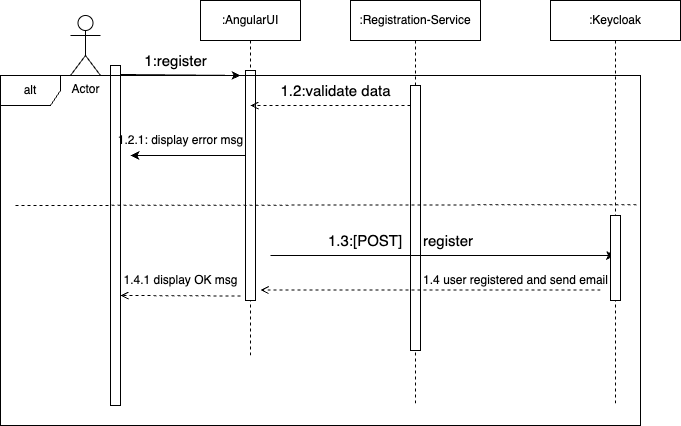

The diagram above was exported from draw.io. Its source (the exported page's mxGraphModel, read from the mxfile embedded in the PNG):
<mxGraphModel dx="2084" dy="1214" grid="1" gridSize="10" guides="1" tooltips="1" connect="1" arrows="1" fold="1" page="1" pageScale="1" pageWidth="850" pageHeight="1100" background="#ffffff" math="0" shadow="0">
  <root>
    <mxCell id="0" />
    <mxCell id="1" parent="0" />
    <mxCell id="aM9ryv3xv72pqoxQDRHE-1" value=":AngularUI" style="shape=umlLifeline;perimeter=lifelinePerimeter;whiteSpace=wrap;html=1;container=0;dropTarget=0;collapsible=0;recursiveResize=0;outlineConnect=0;portConstraint=eastwest;newEdgeStyle={&quot;edgeStyle&quot;:&quot;elbowEdgeStyle&quot;,&quot;elbow&quot;:&quot;vertical&quot;,&quot;curved&quot;:0,&quot;rounded&quot;:0};" parent="1" vertex="1">
      <mxGeometry x="150" y="5" width="100" height="355" as="geometry" />
    </mxCell>
    <mxCell id="ylP2MBt65IGX7B9npRkl-21" style="edgeStyle=elbowEdgeStyle;rounded=0;orthogonalLoop=1;jettySize=auto;html=1;elbow=vertical;curved=0;" edge="1" parent="aM9ryv3xv72pqoxQDRHE-1" source="aM9ryv3xv72pqoxQDRHE-2">
      <mxGeometry relative="1" as="geometry">
        <mxPoint x="-70" y="155" as="targetPoint" />
      </mxGeometry>
    </mxCell>
    <mxCell id="aM9ryv3xv72pqoxQDRHE-2" value="" style="html=1;points=[];perimeter=orthogonalPerimeter;outlineConnect=0;targetShapes=umlLifeline;portConstraint=eastwest;newEdgeStyle={&quot;edgeStyle&quot;:&quot;elbowEdgeStyle&quot;,&quot;elbow&quot;:&quot;vertical&quot;,&quot;curved&quot;:0,&quot;rounded&quot;:0};" parent="aM9ryv3xv72pqoxQDRHE-1" vertex="1">
      <mxGeometry x="45" y="70" width="10" height="230" as="geometry" />
    </mxCell>
    <mxCell id="ylP2MBt65IGX7B9npRkl-1" value="Actor" style="shape=umlActor;verticalLabelPosition=bottom;verticalAlign=top;html=1;outlineConnect=0;" vertex="1" parent="1">
      <mxGeometry x="20" y="20" width="30" height="60" as="geometry" />
    </mxCell>
    <mxCell id="ylP2MBt65IGX7B9npRkl-4" value="1:register" style="text;html=1;align=center;verticalAlign=middle;resizable=0;points=[];autosize=1;strokeColor=none;fillColor=none;fontSize=15;strokeWidth=4;" vertex="1" parent="1">
      <mxGeometry x="80" y="50" width="90" height="30" as="geometry" />
    </mxCell>
    <mxCell id="ylP2MBt65IGX7B9npRkl-6" value="" style="html=1;points=[];perimeter=orthogonalPerimeter;outlineConnect=0;targetShapes=umlLifeline;portConstraint=eastwest;newEdgeStyle={&quot;edgeStyle&quot;:&quot;elbowEdgeStyle&quot;,&quot;elbow&quot;:&quot;vertical&quot;,&quot;curved&quot;:0,&quot;rounded&quot;:0};" vertex="1" parent="1">
      <mxGeometry x="60" y="70" width="10" height="340" as="geometry" />
    </mxCell>
    <mxCell id="ylP2MBt65IGX7B9npRkl-7" value="" style="endArrow=classic;html=1;rounded=0;" edge="1" parent="1">
      <mxGeometry width="50" height="50" relative="1" as="geometry">
        <mxPoint x="70" y="79" as="sourcePoint" />
        <mxPoint x="190" y="80" as="targetPoint" />
      </mxGeometry>
    </mxCell>
    <mxCell id="ylP2MBt65IGX7B9npRkl-14" value=":Registration-Service" style="shape=umlLifeline;perimeter=lifelinePerimeter;whiteSpace=wrap;html=1;container=0;dropTarget=0;collapsible=0;recursiveResize=0;outlineConnect=0;portConstraint=eastwest;newEdgeStyle={&quot;edgeStyle&quot;:&quot;elbowEdgeStyle&quot;,&quot;elbow&quot;:&quot;vertical&quot;,&quot;curved&quot;:0,&quot;rounded&quot;:0};" vertex="1" parent="1">
      <mxGeometry x="300" y="5" width="130" height="405" as="geometry" />
    </mxCell>
    <mxCell id="ylP2MBt65IGX7B9npRkl-15" value="" style="html=1;points=[];perimeter=orthogonalPerimeter;outlineConnect=0;targetShapes=umlLifeline;portConstraint=eastwest;newEdgeStyle={&quot;edgeStyle&quot;:&quot;elbowEdgeStyle&quot;,&quot;elbow&quot;:&quot;vertical&quot;,&quot;curved&quot;:0,&quot;rounded&quot;:0};" vertex="1" parent="ylP2MBt65IGX7B9npRkl-14">
      <mxGeometry x="60" y="85" width="10" height="265" as="geometry" />
    </mxCell>
    <mxCell id="ylP2MBt65IGX7B9npRkl-16" value="" style="endArrow=classic;html=1;rounded=0;" edge="1" parent="1" target="ylP2MBt65IGX7B9npRkl-25">
      <mxGeometry width="50" height="50" relative="1" as="geometry">
        <mxPoint x="220" y="260" as="sourcePoint" />
        <mxPoint x="530" y="260" as="targetPoint" />
      </mxGeometry>
    </mxCell>
    <mxCell id="ylP2MBt65IGX7B9npRkl-17" value="1.3:[POST]&amp;nbsp; &amp;nbsp; &amp;nbsp;register" style="text;html=1;align=center;verticalAlign=middle;resizable=0;points=[];autosize=1;strokeColor=none;fillColor=none;fontSize=15;strokeWidth=4;" vertex="1" parent="1">
      <mxGeometry x="265" y="230" width="170" height="30" as="geometry" />
    </mxCell>
    <mxCell id="ylP2MBt65IGX7B9npRkl-18" style="edgeStyle=elbowEdgeStyle;rounded=0;orthogonalLoop=1;jettySize=auto;html=1;elbow=vertical;curved=0;dashed=1;endArrow=open;endFill=0;" edge="1" parent="1">
      <mxGeometry relative="1" as="geometry">
        <mxPoint x="360" y="110" as="sourcePoint" />
        <mxPoint x="200" y="110" as="targetPoint" />
        <Array as="points">
          <mxPoint x="290" y="110" />
        </Array>
      </mxGeometry>
    </mxCell>
    <mxCell id="ylP2MBt65IGX7B9npRkl-20" value="1.2:validate data" style="text;html=1;align=center;verticalAlign=middle;resizable=0;points=[];autosize=1;strokeColor=none;fillColor=none;fontSize=15;strokeWidth=4;" vertex="1" parent="1">
      <mxGeometry x="220" y="80" width="130" height="30" as="geometry" />
    </mxCell>
    <mxCell id="ylP2MBt65IGX7B9npRkl-22" value="1.2.1: display error msg" style="text;html=1;align=center;verticalAlign=middle;resizable=0;points=[];autosize=1;strokeColor=none;fillColor=none;" vertex="1" parent="1">
      <mxGeometry x="55" y="130" width="150" height="30" as="geometry" />
    </mxCell>
    <mxCell id="ylP2MBt65IGX7B9npRkl-24" value="alt" style="shape=umlFrame;whiteSpace=wrap;html=1;pointerEvents=0;" vertex="1" parent="1">
      <mxGeometry x="-50" y="80" width="640" height="350" as="geometry" />
    </mxCell>
    <mxCell id="ylP2MBt65IGX7B9npRkl-25" value=":Keycloak" style="shape=umlLifeline;perimeter=lifelinePerimeter;whiteSpace=wrap;html=1;container=0;dropTarget=0;collapsible=0;recursiveResize=0;outlineConnect=0;portConstraint=eastwest;newEdgeStyle={&quot;edgeStyle&quot;:&quot;elbowEdgeStyle&quot;,&quot;elbow&quot;:&quot;vertical&quot;,&quot;curved&quot;:0,&quot;rounded&quot;:0};" vertex="1" parent="1">
      <mxGeometry x="500" y="5" width="130" height="405" as="geometry" />
    </mxCell>
    <mxCell id="ylP2MBt65IGX7B9npRkl-26" value="" style="html=1;points=[];perimeter=orthogonalPerimeter;outlineConnect=0;targetShapes=umlLifeline;portConstraint=eastwest;newEdgeStyle={&quot;edgeStyle&quot;:&quot;elbowEdgeStyle&quot;,&quot;elbow&quot;:&quot;vertical&quot;,&quot;curved&quot;:0,&quot;rounded&quot;:0};" vertex="1" parent="ylP2MBt65IGX7B9npRkl-25">
      <mxGeometry x="60" y="215" width="10" height="85" as="geometry" />
    </mxCell>
    <mxCell id="ylP2MBt65IGX7B9npRkl-27" value="" style="endArrow=none;html=1;rounded=0;dashed=1;entryX=0.998;entryY=0.369;entryDx=0;entryDy=0;entryPerimeter=0;" edge="1" parent="1" target="ylP2MBt65IGX7B9npRkl-24">
      <mxGeometry width="50" height="50" relative="1" as="geometry">
        <mxPoint x="-35" y="210" as="sourcePoint" />
        <mxPoint x="564.5" y="210" as="targetPoint" />
      </mxGeometry>
    </mxCell>
    <mxCell id="ylP2MBt65IGX7B9npRkl-28" style="edgeStyle=elbowEdgeStyle;rounded=0;orthogonalLoop=1;jettySize=auto;html=1;elbow=vertical;curved=0;dashed=1;endArrow=open;endFill=0;" edge="1" parent="1">
      <mxGeometry relative="1" as="geometry">
        <mxPoint x="550" y="294.5" as="sourcePoint" />
        <mxPoint x="210" y="295" as="targetPoint" />
        <Array as="points">
          <mxPoint x="480" y="294.5" />
        </Array>
      </mxGeometry>
    </mxCell>
    <mxCell id="ylP2MBt65IGX7B9npRkl-29" value="1.4 user registered and send email" style="text;html=1;align=center;verticalAlign=middle;resizable=0;points=[];autosize=1;strokeColor=none;fillColor=none;" vertex="1" parent="1">
      <mxGeometry x="360" y="270" width="210" height="30" as="geometry" />
    </mxCell>
    <mxCell id="ylP2MBt65IGX7B9npRkl-31" style="edgeStyle=elbowEdgeStyle;rounded=0;orthogonalLoop=1;jettySize=auto;html=1;elbow=vertical;curved=0;dashed=1;endArrow=open;endFill=0;" edge="1" parent="1">
      <mxGeometry relative="1" as="geometry">
        <mxPoint x="190" y="300.5" as="sourcePoint" />
        <mxPoint x="70" y="300" as="targetPoint" />
        <Array as="points">
          <mxPoint x="160" y="300" />
        </Array>
      </mxGeometry>
    </mxCell>
    <mxCell id="ylP2MBt65IGX7B9npRkl-32" value="1.4.1 display OK msg" style="text;html=1;align=center;verticalAlign=middle;resizable=0;points=[];autosize=1;strokeColor=none;fillColor=none;" vertex="1" parent="1">
      <mxGeometry x="60" y="270" width="140" height="30" as="geometry" />
    </mxCell>
  </root>
</mxGraphModel>